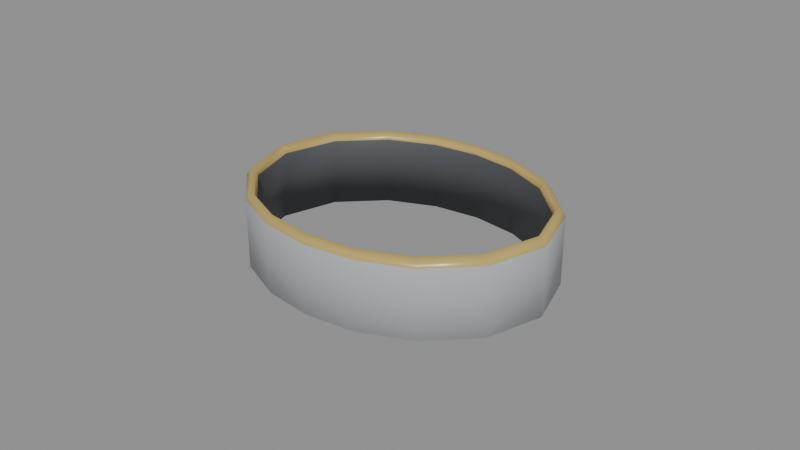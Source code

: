 # Source: cookie_cutter_small.blend  (saved by Blender 4.0.36; exported with 4.5.12 LTS)
import bpy
from mathutils import Matrix  # noqa: F401  (used for matrix-valued properties, if any)

bpy.ops.wm.read_factory_settings(use_empty=True)
scene = bpy.context.scene
scene.name = 'Scene'

# ---- materials (node trees are filled in below, after node groups)
mat_prop_cookie_cutter_small_metal = bpy.data.materials.new('Prop_cookie_cutter_small_metal')
mat_prop_cookie_cutter_small_metal.use_transparent_shadow = False
mat_prop_cookie_cutter_small_metal.diffuse_color = (0.43, 0.45, 0.47, 1.0)
mat_prop_cookie_cutter_small_brass = bpy.data.materials.new('Prop_cookie_cutter_small_brass')
mat_prop_cookie_cutter_small_brass.use_transparent_shadow = False
mat_prop_cookie_cutter_small_brass.diffuse_color = (0.52, 0.38, 0.12, 1.0)
mat_prop_cookie_cutter_small_metal_dark = bpy.data.materials.new('Prop_cookie_cutter_small_metal_dark')
mat_prop_cookie_cutter_small_metal_dark.use_transparent_shadow = False
mat_prop_cookie_cutter_small_metal_dark.diffuse_color = (0.09, 0.095, 0.105, 1.0)

# ---- material node trees
mat_prop_cookie_cutter_small_metal.use_nodes = True; mat_prop_cookie_cutter_small_metal.node_tree.nodes.clear()
_N = mat_prop_cookie_cutter_small_metal.node_tree.nodes; _L = mat_prop_cookie_cutter_small_metal.node_tree.links
n0 = _N.new('ShaderNodeBsdfPrincipled'); n0.name = 'Principled BSDF'; n0.location = (10, 300)
n0.inputs[0].default_value = (0.43, 0.45, 0.47, 1.0)
n0.inputs[2].default_value = 0.32
n0.inputs[3].default_value = 1.45
n1 = _N.new('ShaderNodeOutputMaterial'); n1.name = 'Material Output'; n1.location = (300, 300)
_L.new(n0.outputs[0], n1.inputs[0])
n1.is_active_output = True
mat_prop_cookie_cutter_small_brass.use_nodes = True; mat_prop_cookie_cutter_small_brass.node_tree.nodes.clear()
_N = mat_prop_cookie_cutter_small_brass.node_tree.nodes; _L = mat_prop_cookie_cutter_small_brass.node_tree.links
n0 = _N.new('ShaderNodeBsdfPrincipled'); n0.name = 'Principled BSDF'; n0.location = (10, 300)
n0.inputs[0].default_value = (0.52, 0.38, 0.12, 1.0)
n0.inputs[2].default_value = 0.3
n0.inputs[3].default_value = 1.45
n1 = _N.new('ShaderNodeOutputMaterial'); n1.name = 'Material Output'; n1.location = (300, 300)
_L.new(n0.outputs[0], n1.inputs[0])
n1.is_active_output = True
mat_prop_cookie_cutter_small_metal_dark.use_nodes = True; mat_prop_cookie_cutter_small_metal_dark.node_tree.nodes.clear()
_N = mat_prop_cookie_cutter_small_metal_dark.node_tree.nodes; _L = mat_prop_cookie_cutter_small_metal_dark.node_tree.links
n0 = _N.new('ShaderNodeBsdfPrincipled'); n0.name = 'Principled BSDF'; n0.location = (10, 300)
n0.inputs[0].default_value = (0.09, 0.095, 0.105, 1.0)
n0.inputs[2].default_value = 0.55
n0.inputs[3].default_value = 1.45
n1 = _N.new('ShaderNodeOutputMaterial'); n1.name = 'Material Output'; n1.location = (300, 300)
_L.new(n0.outputs[0], n1.inputs[0])
n1.is_active_output = True

# ---- meshes
me_cookie_cutter_small_mesh = bpy.data.meshes.new('cookie_cutter_small_Mesh')
me_cookie_cutter_small_mesh.from_pydata([(0.0482, 0.0, -0.0125), (0.0428, 0.01773, -0.0125), (0.03011, 0.03011, -0.0125), (-0.0428, 0.01773, -0.0125), (-0.0482, 5.903e-18, -0.0125), (-0.0428, -0.01773, -0.0125), (-0.01516, -0.0366, -0.0125), (0.03011, -0.03011, -0.0125), (0.05, 0.0, -0.0117), (0.0444, 0.01839, -0.0117), (0.03123, 0.03123, -0.0117), (0.01573, 0.03797, -0.0117), (2.449e-18, 0.04, -0.0117), (-0.01573, 0.03797, -0.0117), (-0.03123, 0.03123, -0.0117), (-0.0444, 0.01839, -0.0117), (-0.05, 6.123e-18, -0.0117), (-0.0444, -0.01839, -0.0117), (-0.03123, -0.03123, -0.0117), (-0.01573, -0.03797, -0.0117), (-7.348e-18, -0.04, -0.0117), (0.01573, -0.03797, -0.0117), (0.03123, -0.03123, -0.0117), (0.0444, -0.01839, -0.0117), (0.05, 0.0, 0.01), (0.0444, 0.01839, 0.01), (0.03123, 0.03123, 0.01), (0.01573, 0.03797, 0.01), (2.449e-18, 0.04, 0.01), (-0.01573, 0.03797, 0.01), (-0.03123, 0.03123, 0.01), (-0.0444, 0.01839, 0.01), (-0.05, 6.123e-18, 0.01), (-0.0444, -0.01839, 0.01), (-0.03123, -0.03123, 0.01), (-0.01573, -0.03797, 0.01), (-7.348e-18, -0.04, 0.01), (0.01573, -0.03797, 0.01), (0.03123, -0.03123, 0.01), (0.0444, -0.01839, 0.01), (0.0478, 0.0, 0.0125), (0.04245, 0.01758, 0.0125), (0.02986, 0.02986, 0.0125), (0.01504, 0.0363, 0.0125), (2.342e-18, 0.03824, 0.0125), (-0.01504, 0.0363, 0.0125), (-0.02986, 0.02986, 0.0125), (-0.04245, 0.01758, 0.0125), (-0.0478, 5.854e-18, 0.0125), (-0.04245, -0.01758, 0.0125), (-0.02986, -0.02986, 0.0125), (-0.01504, -0.0363, 0.0125), (-7.025e-18, -0.03824, 0.0125), (0.01504, -0.0363, 0.0125), (0.02986, -0.02986, 0.0125), (0.04245, -0.01758, 0.0125), (0.0462, 0.0, 0.01), (0.04103, 0.01699, 0.01), (0.02886, 0.02886, 0.01), (0.01453, 0.03508, 0.01), (2.263e-18, 0.03696, 0.01), (-0.01453, 0.03508, 0.01), (-0.02886, 0.02886, 0.01), (-0.04103, 0.01699, 0.01), (-0.0462, 5.658e-18, 0.01), (-0.04103, -0.01699, 0.01), (-0.02886, -0.02886, 0.01), (-0.01453, -0.03508, 0.01), (-6.789e-18, -0.03696, 0.01), (0.01453, -0.03508, 0.01), (0.02886, -0.02886, 0.01), (0.04103, -0.01699, 0.01), (0.01516, 0.0366, -0.0125), (2.361e-18, 0.03856, -0.0125), (-0.01516, 0.0366, -0.0125), (-0.03011, 0.03011, -0.0125), (-0.03011, -0.03011, -0.0125), (-7.083e-18, -0.03856, -0.0125), (0.01516, -0.0366, -0.0125), (0.0428, -0.01773, -0.0125)], [], [(0, 9, 8), (1, 10, 9), (2, 11, 10), (72, 12, 11), (73, 13, 12), (74, 14, 13), (75, 15, 14), (3, 16, 15), (4, 17, 16), (5, 18, 17), (76, 19, 18), (6, 20, 19), (77, 21, 20), (78, 22, 21), (7, 23, 22), (79, 8, 23), (8, 25, 24), (9, 26, 25), (10, 27, 26), (11, 28, 27), (12, 29, 28), (13, 30, 29), (14, 31, 30), (15, 32, 31), (16, 33, 32), (17, 34, 33), (18, 35, 34), (19, 36, 35), (20, 37, 36), (21, 38, 37), (22, 39, 38), (23, 24, 39), (24, 41, 40), (25, 42, 41), (26, 43, 42), (27, 44, 43), (28, 45, 44), (29, 46, 45), (30, 47, 46), (31, 48, 47), (32, 49, 48), (33, 50, 49), (34, 51, 50), (35, 52, 51), (36, 53, 52), (37, 54, 53), (38, 55, 54), (39, 40, 55), (40, 57, 56), (41, 58, 57), (42, 59, 58), (43, 60, 59), (44, 61, 60), (45, 62, 61), (46, 63, 62), (47, 64, 63), (48, 65, 64), (49, 66, 65), (50, 67, 66), (51, 68, 67), (52, 69, 68), (53, 70, 69), (54, 71, 70), (55, 56, 71), (56, 1, 0), (57, 2, 1), (58, 72, 2), (59, 73, 72), (60, 74, 73), (61, 75, 74), (62, 3, 75), (63, 4, 3), (64, 5, 4), (65, 76, 5), (66, 6, 76), (67, 77, 6), (68, 78, 77), (69, 7, 78), (70, 79, 7), (71, 0, 79), (0, 1, 9), (1, 2, 10), (2, 72, 11), (72, 73, 12), (73, 74, 13), (74, 75, 14), (75, 3, 15), (3, 4, 16), (4, 5, 17), (5, 76, 18), (76, 6, 19), (6, 77, 20), (77, 78, 21), (78, 7, 22), (7, 79, 23), (79, 0, 8), (8, 9, 25), (9, 10, 26), (10, 11, 27), (11, 12, 28), (12, 13, 29), (13, 14, 30), (14, 15, 31), (15, 16, 32), (16, 17, 33), (17, 18, 34), (18, 19, 35), (19, 20, 36), (20, 21, 37), (21, 22, 38), (22, 23, 39), (23, 8, 24), (24, 25, 41), (25, 26, 42), (26, 27, 43), (27, 28, 44), (28, 29, 45), (29, 30, 46), (30, 31, 47), (31, 32, 48), (32, 33, 49), (33, 34, 50), (34, 35, 51), (35, 36, 52), (36, 37, 53), (37, 38, 54), (38, 39, 55), (39, 24, 40), (40, 41, 57), (41, 42, 58), (42, 43, 59), (43, 44, 60), (44, 45, 61), (45, 46, 62), (46, 47, 63), (47, 48, 64), (48, 49, 65), (49, 50, 66), (50, 51, 67), (51, 52, 68), (52, 53, 69), (53, 54, 70), (54, 55, 71), (55, 40, 56), (56, 57, 1), (57, 58, 2), (58, 59, 72), (59, 60, 73), (60, 61, 74), (61, 62, 75), (62, 63, 3), (63, 64, 4), (64, 65, 5), (65, 66, 76), (66, 67, 6), (67, 68, 77), (68, 69, 78), (69, 70, 7), (70, 71, 79), (71, 56, 0)])
me_cookie_cutter_small_mesh.polygons.foreach_set('use_smooth', [True] * 160)
me_cookie_cutter_small_mesh.polygons.foreach_set('material_index', [0, 0, 0, 0, 0, 0, 0, 0, 0, 0, 0, 0, 0, 0, 0, 0, 0, 0, 0, 0, 0, 0, 0, 0, 0, 0, 0, 0, 0, 0, 0, 0, 1, 1, 1, 1, 1, 1, 1, 1, 1, 1, 1, 1, 1, 1, 1, 1, 1, 1, 1, 1, 1, 1, 1, 1, 1, 1, 1, 1, 1, 1, 1, 1, 2, 2, 2, 2, 2, 2, 2, 2, 2, 2, 2, 2, 2, 2, 2, 2, 0, 0, 0, 0, 0, 0, 0, 0, 0, 0, 0, 0, 0, 0, 0, 0, 0, 0, 0, 0, 0, 0, 0, 0, 0, 0, 0, 0, 0, 0, 0, 0, 1, 1, 1, 1, 1, 1, 1, 1, 1, 1, 1, 1, 1, 1, 1, 1, 1, 1, 1, 1, 1, 1, 1, 1, 1, 1, 1, 1, 1, 1, 1, 1, 2, 2, 2, 2, 2, 2, 2, 2, 2, 2, 2, 2, 2, 2, 2, 2])
me_cookie_cutter_small_mesh.materials.append(mat_prop_cookie_cutter_small_metal)
me_cookie_cutter_small_mesh.materials.append(mat_prop_cookie_cutter_small_brass)
me_cookie_cutter_small_mesh.materials.append(mat_prop_cookie_cutter_small_metal_dark)
me_cookie_cutter_small_mesh.update()

# ---- objects
ob_cookie_cutter_small = bpy.data.objects.new('cookie_cutter_small', me_cookie_cutter_small_mesh)

# ---- transforms, parenting, visibility, modifiers, constraints
ob_cookie_cutter_small.location = (0.0, 0.0, 0.0)

# ---- collection membership
scene.collection.objects.link(ob_cookie_cutter_small)

# ---- scene / render settings (as saved in the file)
scene.frame_start = 1; scene.frame_end = 250; scene.frame_set(1)
scene.render.engine = 'BLENDER_EEVEE_NEXT'
scene.cycles.sampling_pattern = 'TABULATED_SOBOL'
bpy.context.view_layer.update()

# ---- added for rendering (the .blend has no active camera and no usable light): camera, sun + grey world if the file has none
cam_auto = bpy.data.cameras.new('AutoCamera')
cam_auto.lens = 50.0
cam_auto.sensor_width = 36.0
cam_auto.clip_end = 1000.0
ob_auto_camera = bpy.data.objects.new('AutoCamera', cam_auto)
scene.collection.objects.link(ob_auto_camera)
ob_auto_camera.location = (0.185045, -0.222054, 0.148036)
ob_auto_camera.rotation_euler = (1.09748, -7.21219e-08, 0.694738)
scene.camera = ob_auto_camera
light_auto_sun = bpy.data.lights.new('AutoSun', 'SUN')
light_auto_sun.energy = 3.0
light_auto_sun.angle = 0.0523599
ob_auto_sun = bpy.data.objects.new('AutoSun', light_auto_sun)
scene.collection.objects.link(ob_auto_sun)
ob_auto_sun.rotation_euler = (0.872665, 0.174533, 0.523599)
if scene.world is None:
    world_auto = bpy.data.worlds.new('AutoWorld')
    world_auto.color = (0.3, 0.3, 0.3)
    scene.world = world_auto
bpy.context.view_layer.update()
